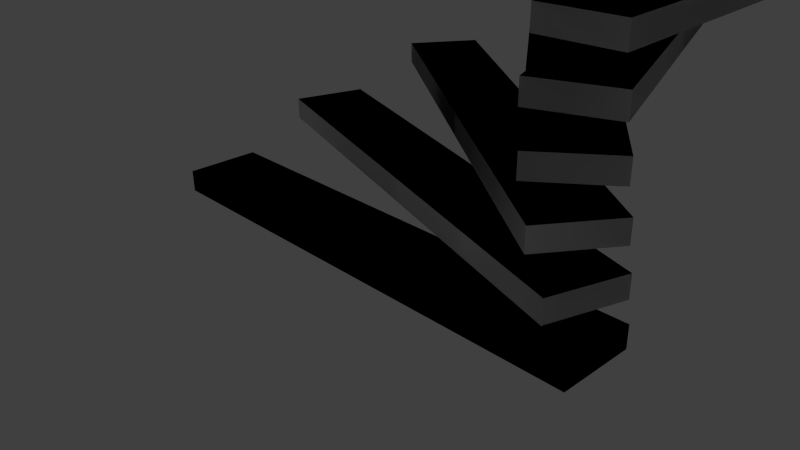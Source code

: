 # Source: array_trappa.blend  (saved by Blender 2.71.0; exported with 4.5.12 LTS)
import bpy
from mathutils import Matrix  # noqa: F401  (used for matrix-valued properties, if any)

bpy.ops.wm.read_factory_settings(use_empty=True)
scene = bpy.context.scene
scene.name = 'Scene'

# ---- collections
col_collection_1 = bpy.data.collections.new('Collection 1'); scene.collection.children.link(col_collection_1)

# ---- materials (node trees are filled in below, after node groups)
mat_material = bpy.data.materials.new('Material')
mat_material.alpha_threshold = 0.0
mat_material.use_transparent_shadow = False
mat_material.roughness = 0.5
mat_material.line_color = (0.0, 0.0, 0.0, 1.0)

# ---- material node trees

# ---- world
world_world = bpy.data.worlds.new('World'); scene.world = world_world
world_world.color = (0.05088, 0.05088, 0.05088)
world_world.use_sun_shadow = False
world_world.sun_shadow_jitter_overblur = 0.0
world_world.cycles.sampling_method = 'MANUAL'
world_world.cycles.sample_map_resolution = 256

# ---- cameras
cam_camera = bpy.data.cameras.new('Camera')
cam_camera.clip_end = 100.0
cam_camera.lens = 35.0
cam_camera.sensor_width = 32.0
cam_camera.sensor_height = 18.0
cam_camera.ortho_scale = 7.314
cam_camera.dof.focus_distance = 0.0
cam_camera.dof.aperture_fstop = 128.0

# ---- lights
light_lamp = bpy.data.lights.new('Lamp', 'POINT')
light_lamp.transmission_factor = 0.0
light_lamp.cutoff_distance = 30.0
light_lamp.energy = 100.0
light_lamp.shadow_buffer_clip_start = 1.001
light_lamp.shadow_soft_size = 0.1
light_lamp.shadow_maximum_resolution = 0.006
light_lamp.use_absolute_resolution = True
light_lamp.cycles.use_multiple_importance_sampling = False

# ---- meshes
me_cube = bpy.data.meshes.new('Cube')
me_cube.from_pydata([(3.442, 0.5409, -0.1569), (3.442, -0.5409, -0.1569), (-3.442, -0.5409, -0.1569), (-3.442, 0.5409, -0.1569), (3.442, 0.5409, 0.1569), (3.442, -0.5409, 0.1569), (-3.442, -0.5409, 0.1569), (-3.442, 0.5409, 0.1569), (3.442, 0.5409, -0.1569), (3.442, -0.5409, -0.1569), (-3.442, -0.5409, -0.1569), (-3.442, 0.5409, -0.1569), (3.442, 0.5409, 0.1569), (3.442, -0.5409, 0.1569), (-3.442, -0.5409, 0.1569), (-3.442, 0.5409, 0.1569), (3.446, 0.4648, 0.4917), (3.123, -0.5676, 0.4917), (-3.446, 1.49, 0.4917), (-3.123, 2.523, 0.4917), (3.446, 0.4648, 0.8055), (3.123, -0.5676, 0.8055), (-3.446, 1.49, 0.8055), (-3.123, 2.523, 0.8055), (3.446, 0.4648, 0.4917), (3.123, -0.5676, 0.4917), (-3.446, 1.49, 0.4917), (-3.123, 2.523, 0.4917), (3.446, 0.4648, 0.8055), (3.123, -0.5676, 0.8055), (-3.446, 1.49, 0.8055), (-3.123, 2.523, 0.8055), (3.428, 0.3909, 1.14), (2.811, -0.4976, 1.14), (-2.843, 3.43, 1.14), (-2.226, 4.318, 1.14), (3.428, 0.3909, 1.454), (2.811, -0.4976, 1.454), (-2.843, 3.43, 1.454), (-2.226, 4.318, 1.454), (3.428, 0.3909, 1.14), (2.811, -0.4976, 1.14), (-2.843, 3.43, 1.14), (-2.226, 4.318, 1.14), (3.428, 0.3909, 1.454), (2.811, -0.4976, 1.454), (-2.843, 3.43, 1.454), (-2.226, 4.318, 1.454), (3.388, 0.3259, 1.789), (2.533, -0.3375, 1.789), (-1.688, 5.101, 1.789), (-0.8334, 5.764, 1.789), (3.388, 0.3259, 2.103), (2.533, -0.3375, 2.103), (-1.688, 5.101, 2.103), (-0.8334, 5.764, 2.103), (3.388, 0.3259, 1.789), (2.533, -0.3375, 1.789), (-1.688, 5.101, 1.789), (-0.8334, 5.764, 1.789), (3.388, 0.3259, 2.103), (2.533, -0.3375, 2.103), (-1.688, 5.101, 2.103), (-0.8334, 5.764, 2.103), (3.33, 0.2758, 2.437), (2.317, -0.1017, 2.437), (-0.08613, 6.35, 2.437), (0.9277, 6.727, 2.437), (3.33, 0.2758, 2.751), (2.317, -0.1017, 2.751), (-0.08613, 6.35, 2.751), (0.9277, 6.727, 2.751), (3.33, 0.2758, 2.437), (2.317, -0.1017, 2.437), (-0.08613, 6.35, 2.437), (0.9277, 6.727, 2.437), (3.33, 0.2758, 2.751), (2.317, -0.1017, 2.751), (-0.08613, 6.35, 2.751), (0.9277, 6.727, 2.751), (3.261, 0.2452, 3.086), (2.18, 0.188, 3.086), (1.816, 7.063, 3.086), (2.896, 7.12, 3.086), (3.261, 0.2452, 3.4), (2.18, 0.188, 3.4), (1.816, 7.063, 3.4), (2.896, 7.12, 3.4), (3.261, 0.2452, 3.086), (2.18, 0.188, 3.086), (1.816, 7.063, 3.086), (2.896, 7.12, 3.086), (3.261, 0.2452, 3.4), (2.18, 0.188, 3.4), (1.816, 7.063, 3.4), (2.896, 7.12, 3.4), (3.185, 0.2369, 3.735), (2.137, 0.5052, 3.735), (3.844, 7.174, 3.735), (4.892, 6.906, 3.735), (3.185, 0.2369, 4.049), (2.137, 0.5052, 4.049), (3.844, 7.174, 4.049), (4.892, 6.906, 4.049), (3.185, 0.2369, 3.735), (2.137, 0.5052, 3.735), (3.844, 7.174, 3.735), (4.892, 6.906, 3.735), (3.185, 0.2369, 4.049), (2.137, 0.5052, 4.049), (3.844, 7.174, 4.049), (4.892, 6.906, 4.049), (3.11, 0.2516, 4.383), (2.19, 0.8209, 4.383), (5.813, 6.675, 4.383), (6.733, 6.105, 4.383), (3.11, 0.2516, 4.697), (2.19, 0.8209, 4.697), (5.813, 6.675, 4.697), (6.733, 6.105, 4.697), (3.11, 0.2516, 4.383), (2.19, 0.8209, 4.383), (5.813, 6.675, 4.383), (6.733, 6.105, 4.383), (3.11, 0.2516, 4.697), (2.19, 0.8209, 4.697), (5.813, 6.675, 4.697), (6.733, 6.105, 4.697), (3.043, 0.288, 5.032), (2.335, 1.106, 5.032), (7.542, 5.61, 5.032), (8.25, 4.791, 5.032), (3.043, 0.288, 5.346), (2.335, 1.106, 5.346), (7.542, 5.61, 5.346), (8.25, 4.791, 5.346), (3.043, 0.288, 5.032), (2.335, 1.106, 5.032), (7.542, 5.61, 5.032), (8.25, 4.791, 5.032), (3.043, 0.288, 5.346), (2.335, 1.106, 5.346), (7.542, 5.61, 5.346), (8.25, 4.791, 5.346), (2.99, 0.3427, 5.68), (2.559, 1.335, 5.68), (8.874, 4.076, 5.68), (9.305, 3.084, 5.68), (2.99, 0.3427, 5.994), (2.559, 1.335, 5.994), (8.874, 4.076, 5.994), (9.305, 3.084, 5.994), (2.99, 0.3427, 5.68), (2.559, 1.335, 5.68), (8.874, 4.076, 5.68), (9.305, 3.084, 5.68), (2.99, 0.3427, 5.994), (2.559, 1.335, 5.994), (8.874, 4.076, 5.994), (9.305, 3.084, 5.994), (2.956, 0.4108, 6.329), (2.841, 1.487, 6.329), (9.687, 2.214, 6.329), (9.801, 1.139, 6.329), (2.956, 0.4108, 6.643), (2.841, 1.487, 6.643), (9.687, 2.214, 6.643), (9.801, 1.139, 6.643), (2.956, 0.4108, 6.329), (2.841, 1.487, 6.329), (9.687, 2.214, 6.329), (9.801, 1.139, 6.329), (2.956, 0.4108, 6.643), (2.841, 1.487, 6.643), (9.687, 2.214, 6.643), (9.801, 1.139, 6.643), (2.943, 0.4861, 6.978), (3.156, 1.547, 6.978), (9.906, 0.195, 6.978), (9.694, -0.8658, 6.978), (2.943, 0.4861, 7.292), (3.156, 1.547, 7.292), (9.906, 0.195, 7.292), (9.694, -0.8658, 7.292), (2.943, 0.4861, 6.978), (3.156, 1.547, 6.978), (9.906, 0.195, 6.978), (9.694, -0.8658, 6.978), (2.943, 0.4861, 7.292), (3.156, 1.547, 7.292), (9.906, 0.195, 7.292), (9.694, -0.8658, 7.292), (2.954, 0.5616, 7.626), (3.474, 1.51, 7.626), (9.511, -1.798, 7.626), (8.991, -2.746, 7.626), (2.954, 0.5616, 7.94), (3.474, 1.51, 7.94), (9.511, -1.798, 7.94), (8.991, -2.746, 7.94), (2.954, 0.5616, 7.626), (3.474, 1.51, 7.626), (9.511, -1.798, 7.626), (8.991, -2.746, 7.626), (2.954, 0.5616, 7.94), (3.474, 1.51, 7.94), (9.511, -1.798, 7.94), (8.991, -2.746, 7.94), (2.987, 0.6304, 8.275), (3.767, 1.38, 8.275), (8.539, -3.581, 8.275), (7.759, -4.331, 8.275), (2.987, 0.6304, 8.589), (3.767, 1.38, 8.589), (8.539, -3.581, 8.589), (7.759, -4.331, 8.589), (2.987, 0.6304, 8.275), (3.767, 1.38, 8.275), (8.539, -3.581, 8.275), (7.759, -4.331, 8.275), (2.987, 0.6304, 8.589), (3.767, 1.38, 8.589), (8.539, -3.581, 8.589), (7.759, -4.331, 8.589), (3.039, 0.6863, 8.923), (4.007, 1.169, 8.923), (7.078, -4.992, 8.923), (6.11, -5.475, 8.923), (3.039, 0.6863, 9.237), (4.007, 1.169, 9.237), (7.078, -4.992, 9.237), (6.11, -5.475, 9.237), (3.039, 0.6863, 8.923), (4.007, 1.169, 8.923), (7.078, -4.992, 8.923), (6.11, -5.475, 8.923), (3.039, 0.6863, 9.237), (4.007, 1.169, 9.237), (7.078, -4.992, 9.237), (6.11, -5.475, 9.237), (3.105, 0.7241, 9.572), (4.173, 0.8952, 9.572), (5.262, -5.902, 9.572), (4.194, -6.073, 9.572), (3.105, 0.7241, 9.886), (4.173, 0.8952, 9.886), (5.262, -5.902, 9.886), (4.194, -6.073, 9.886), (3.105, 0.7241, 9.572), (4.173, 0.8952, 9.572), (5.262, -5.902, 9.572), (4.194, -6.073, 9.572), (3.105, 0.7241, 9.886), (4.173, 0.8952, 9.886), (5.262, -5.902, 9.886), (4.194, -6.073, 9.886), (3.179, 0.7404, 10.22), (4.25, 0.5844, 10.22), (3.257, -6.228, 10.22), (2.187, -6.072, 10.22), (3.179, 0.7404, 10.53), (4.25, 0.5844, 10.53), (3.257, -6.228, 10.53), (2.187, -6.072, 10.53), (3.179, 0.7404, 10.22), (4.25, 0.5844, 10.22), (3.257, -6.228, 10.22), (2.187, -6.072, 10.22), (3.179, 0.7404, 10.53), (4.25, 0.5844, 10.53), (3.257, -6.228, 10.53), (2.187, -6.072, 10.53), (3.255, 0.7337, 10.87), (4.23, 0.2648, 10.87), (1.247, -5.939, 10.87), (0.2717, -5.47, 10.87), (3.255, 0.7337, 11.18), (4.23, 0.2648, 11.18), (1.247, -5.939, 11.18), (0.2717, -5.47, 11.18), (3.255, 0.7337, 10.87), (4.23, 0.2648, 10.87), (1.247, -5.939, 10.87), (0.2717, -5.47, 10.87), (3.255, 0.7337, 11.18), (4.23, 0.2648, 11.18), (1.247, -5.939, 11.18), (0.2717, -5.47, 11.18), (3.326, 0.7046, 11.52), (4.116, -0.03433, 11.52), (-0.5857, -5.063, 11.52), (-1.376, -4.324, 11.52), (3.326, 0.7046, 11.83), (4.116, -0.03433, 11.83), (-0.5857, -5.063, 11.83), (-1.376, -4.324, 11.83), (3.326, 0.7046, 11.52), (4.116, -0.03433, 11.52), (-0.5857, -5.063, 11.52), (-1.376, -4.324, 11.52), (3.326, 0.7046, 11.83), (4.116, -0.03433, 11.83), (-0.5857, -5.063, 11.83), (-1.376, -4.324, 11.83), (3.384, 0.6557, 12.17), (3.918, -0.2856, 12.17), (-2.072, -3.679, 12.17), (-2.606, -2.737, 12.17), (3.384, 0.6557, 12.48), (3.918, -0.2856, 12.48), (-2.072, -3.679, 12.48), (-2.606, -2.737, 12.48), (3.384, 0.6557, 12.17), (3.918, -0.2856, 12.17), (-2.072, -3.679, 12.17), (-2.606, -2.737, 12.17), (3.384, 0.6557, 12.48), (3.918, -0.2856, 12.48), (-2.072, -3.679, 12.48), (-2.606, -2.737, 12.48)], [], [(0, 3, 2, 1), (4, 5, 6, 7), (0, 1, 5, 4), (1, 2, 6, 5), (2, 3, 7, 6), (4, 7, 3, 0), (8, 9, 10, 11), (12, 15, 14, 13), (8, 12, 13, 9), (9, 13, 14, 10), (10, 14, 15, 11), (12, 8, 11, 15), (16, 19, 18, 17), (20, 21, 22, 23), (16, 17, 21, 20), (17, 18, 22, 21), (18, 19, 23, 22), (20, 23, 19, 16), (24, 25, 26, 27), (28, 31, 30, 29), (24, 28, 29, 25), (25, 29, 30, 26), (26, 30, 31, 27), (28, 24, 27, 31), (32, 35, 34, 33), (36, 37, 38, 39), (32, 33, 37, 36), (33, 34, 38, 37), (34, 35, 39, 38), (36, 39, 35, 32), (40, 41, 42, 43), (44, 47, 46, 45), (40, 44, 45, 41), (41, 45, 46, 42), (42, 46, 47, 43), (44, 40, 43, 47), (48, 51, 50, 49), (52, 53, 54, 55), (48, 49, 53, 52), (49, 50, 54, 53), (50, 51, 55, 54), (52, 55, 51, 48), (56, 57, 58, 59), (60, 63, 62, 61), (56, 60, 61, 57), (57, 61, 62, 58), (58, 62, 63, 59), (60, 56, 59, 63), (64, 67, 66, 65), (68, 69, 70, 71), (64, 65, 69, 68), (65, 66, 70, 69), (66, 67, 71, 70), (68, 71, 67, 64), (72, 73, 74, 75), (76, 79, 78, 77), (72, 76, 77, 73), (73, 77, 78, 74), (74, 78, 79, 75), (76, 72, 75, 79), (80, 83, 82, 81), (84, 85, 86, 87), (80, 81, 85, 84), (81, 82, 86, 85), (82, 83, 87, 86), (84, 87, 83, 80), (88, 89, 90, 91), (92, 95, 94, 93), (88, 92, 93, 89), (89, 93, 94, 90), (90, 94, 95, 91), (92, 88, 91, 95), (96, 99, 98, 97), (100, 101, 102, 103), (96, 97, 101, 100), (97, 98, 102, 101), (98, 99, 103, 102), (100, 103, 99, 96), (104, 105, 106, 107), (108, 111, 110, 109), (104, 108, 109, 105), (105, 109, 110, 106), (106, 110, 111, 107), (108, 104, 107, 111), (112, 115, 114, 113), (116, 117, 118, 119), (112, 113, 117, 116), (113, 114, 118, 117), (114, 115, 119, 118), (116, 119, 115, 112), (120, 121, 122, 123), (124, 127, 126, 125), (120, 124, 125, 121), (121, 125, 126, 122), (122, 126, 127, 123), (124, 120, 123, 127), (128, 131, 130, 129), (132, 133, 134, 135), (128, 129, 133, 132), (129, 130, 134, 133), (130, 131, 135, 134), (132, 135, 131, 128), (136, 137, 138, 139), (140, 143, 142, 141), (136, 140, 141, 137), (137, 141, 142, 138), (138, 142, 143, 139), (140, 136, 139, 143), (144, 147, 146, 145), (148, 149, 150, 151), (144, 145, 149, 148), (145, 146, 150, 149), (146, 147, 151, 150), (148, 151, 147, 144), (152, 153, 154, 155), (156, 159, 158, 157), (152, 156, 157, 153), (153, 157, 158, 154), (154, 158, 159, 155), (156, 152, 155, 159), (160, 163, 162, 161), (164, 165, 166, 167), (160, 161, 165, 164), (161, 162, 166, 165), (162, 163, 167, 166), (164, 167, 163, 160), (168, 169, 170, 171), (172, 175, 174, 173), (168, 172, 173, 169), (169, 173, 174, 170), (170, 174, 175, 171), (172, 168, 171, 175), (176, 179, 178, 177), (180, 181, 182, 183), (176, 177, 181, 180), (177, 178, 182, 181), (178, 179, 183, 182), (180, 183, 179, 176), (184, 185, 186, 187), (188, 191, 190, 189), (184, 188, 189, 185), (185, 189, 190, 186), (186, 190, 191, 187), (188, 184, 187, 191), (192, 195, 194, 193), (196, 197, 198, 199), (192, 193, 197, 196), (193, 194, 198, 197), (194, 195, 199, 198), (196, 199, 195, 192), (200, 201, 202, 203), (204, 207, 206, 205), (200, 204, 205, 201), (201, 205, 206, 202), (202, 206, 207, 203), (204, 200, 203, 207), (208, 211, 210, 209), (212, 213, 214, 215), (208, 209, 213, 212), (209, 210, 214, 213), (210, 211, 215, 214), (212, 215, 211, 208), (216, 217, 218, 219), (220, 223, 222, 221), (216, 220, 221, 217), (217, 221, 222, 218), (218, 222, 223, 219), (220, 216, 219, 223), (224, 227, 226, 225), (228, 229, 230, 231), (224, 225, 229, 228), (225, 226, 230, 229), (226, 227, 231, 230), (228, 231, 227, 224), (232, 233, 234, 235), (236, 239, 238, 237), (232, 236, 237, 233), (233, 237, 238, 234), (234, 238, 239, 235), (236, 232, 235, 239), (240, 243, 242, 241), (244, 245, 246, 247), (240, 241, 245, 244), (241, 242, 246, 245), (242, 243, 247, 246), (244, 247, 243, 240), (248, 249, 250, 251), (252, 255, 254, 253), (248, 252, 253, 249), (249, 253, 254, 250), (250, 254, 255, 251), (252, 248, 251, 255), (256, 259, 258, 257), (260, 261, 262, 263), (256, 257, 261, 260), (257, 258, 262, 261), (258, 259, 263, 262), (260, 263, 259, 256), (264, 265, 266, 267), (268, 271, 270, 269), (264, 268, 269, 265), (265, 269, 270, 266), (266, 270, 271, 267), (268, 264, 267, 271), (272, 275, 274, 273), (276, 277, 278, 279), (272, 273, 277, 276), (273, 274, 278, 277), (274, 275, 279, 278), (276, 279, 275, 272), (280, 281, 282, 283), (284, 287, 286, 285), (280, 284, 285, 281), (281, 285, 286, 282), (282, 286, 287, 283), (284, 280, 283, 287), (288, 291, 290, 289), (292, 293, 294, 295), (288, 289, 293, 292), (289, 290, 294, 293), (290, 291, 295, 294), (292, 295, 291, 288), (296, 297, 298, 299), (300, 303, 302, 301), (296, 300, 301, 297), (297, 301, 302, 298), (298, 302, 303, 299), (300, 296, 299, 303), (304, 307, 306, 305), (308, 309, 310, 311), (304, 305, 309, 308), (305, 306, 310, 309), (306, 307, 311, 310), (308, 311, 307, 304), (312, 313, 314, 315), (316, 319, 318, 317), (312, 316, 317, 313), (313, 317, 318, 314), (314, 318, 319, 315), (316, 312, 315, 319)])
me_cube.materials.append(mat_material)
me_cube.use_remesh_preserve_volume = False
me_cube.use_remesh_preserve_attributes = False
me_cube.use_mirror_vertex_groups = False
me_cube.update()

# ---- objects
ob_empty = bpy.data.objects.new('Empty', None)
ob_array_trappa = bpy.data.objects.new('array_trappa', me_cube)
ob_lamp = bpy.data.objects.new('Lamp', light_lamp)
ob_camera = bpy.data.objects.new('Camera', cam_camera)

# ---- transforms, parenting, visibility, modifiers, constraints
ob_empty.location = (0.0, 0.9776, 0.7741)
ob_empty.rotation_euler = (0.0, -0.0, -0.3036)
ob_empty.empty_image_offset = (0.0, 0.0)
ob_empty.lineart.crease_threshold = 0.0
ob_array_trappa.location = (0.0, 0.0, 0.1255)
ob_array_trappa.lock_rotations_4d = False
ob_array_trappa.empty_display_type = 'ARROWS'
ob_array_trappa.lineart.crease_threshold = 0.0
ob_lamp.location = (4.076, 1.005, 5.904)
ob_lamp.rotation_euler = (0.6503, 0.05522, 1.866)
ob_lamp.lock_rotations_4d = False
ob_lamp.empty_display_type = 'ARROWS'
ob_lamp.color = (0.0, 0.0, 0.0, 0.0)
ob_lamp.lineart.crease_threshold = 0.0
ob_camera.location = (7.481, -6.508, 5.344)
ob_camera.rotation_euler = (1.109, 0.01082, 0.8149)
ob_camera.lock_rotations_4d = False
ob_camera.empty_display_type = 'ARROWS'
ob_camera.color = (0.0, 0.0, 0.0, 0.0)
ob_camera.display_type = 'WIRE'
ob_camera.lineart.crease_threshold = 0.0

# ---- collection membership
col_collection_1.objects.link(ob_empty)
col_collection_1.objects.link(ob_array_trappa)
col_collection_1.objects.link(ob_lamp)
col_collection_1.objects.link(ob_camera)

# ---- scene / render settings (as saved in the file)
scene.camera = ob_camera
scene.frame_start = 1; scene.frame_end = 250; scene.frame_set(1)
scene.render.engine = 'BLENDER_EEVEE_NEXT'
scene.render.resolution_percentage = 50
scene.render.dither_intensity = 0.0
scene.cycles.use_denoising = False
scene.cycles.samples = 10
scene.cycles.sampling_pattern = 'TABULATED_SOBOL'
scene.cycles.light_sampling_threshold = 0.0
scene.cycles.use_adaptive_sampling = False
scene.cycles.use_light_tree = False
scene.cycles.blur_glossy = 0.0
scene.cycles.volume_bounces = 1
scene.cycles.pixel_filter_type = 'GAUSSIAN'
scene.cycles.sample_clamp_indirect = 0.0
scene.view_settings.view_transform = 'Standard'
bpy.context.view_layer.update()
